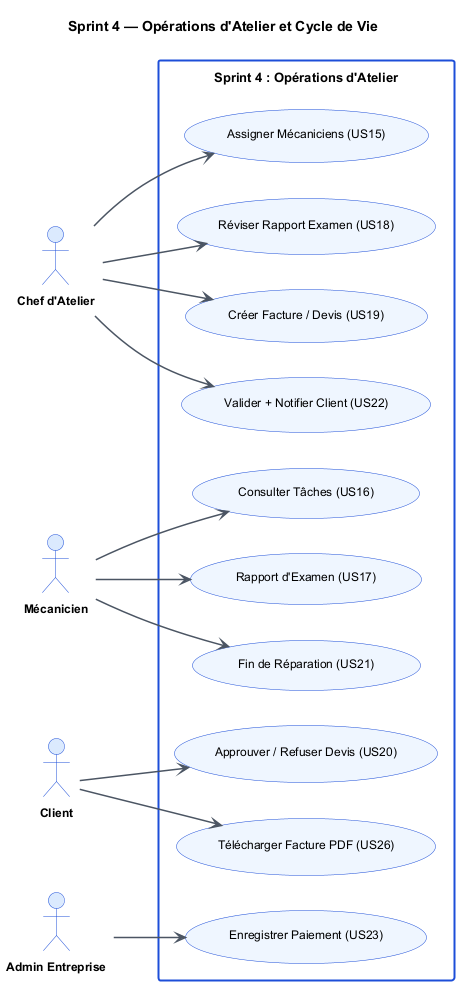

The diagram above was rendered by PlantUML. Its source (embedded in the PNG):
@startuml uc_s4
skinparam backgroundColor #FFFFFF
skinparam defaultFontName Arial
skinparam defaultFontSize 12
skinparam ActorBorderColor #1D4ED8
skinparam ActorBackgroundColor #DBEAFE
skinparam ActorFontStyle bold
skinparam ActorFontSize 12
skinparam UsecaseBorderColor #1D4ED8
skinparam UsecaseBackgroundColor #EFF6FF
skinparam UsecaseFontSize 12
skinparam ArrowColor #4B5563
skinparam ArrowThickness 1.5
skinparam ArrowFontSize 13
skinparam ArrowFontStyle bold
skinparam ArrowFontColor #1E40AF
skinparam RectangleBorderColor #1D4ED8
skinparam RectangleBorderThickness 2
skinparam RectangleBackgroundColor #FFFFFF
skinparam RectangleFontSize 13
skinparam RectangleFontStyle bold
skinparam TitleFontSize 14
skinparam TitleFontStyle bold
skinparam padding 8

title Sprint 4 — Opérations d'Atelier et Cycle de Vie

left to right direction

actor "Chef d'Atelier" as che
actor "Mécanicien" as mec
actor "Client" as cli
actor "Admin Entreprise" as adm

rectangle "Sprint 4 : Opérations d'Atelier" {
  usecase "Assigner Mécaniciens (US15)" as UC15
  usecase "Réviser Rapport Examen (US18)" as UC18
  usecase "Créer Facture / Devis (US19)" as UC19
  usecase "Valider + Notifier Client (US22)" as UC22
  usecase "Consulter Tâches (US16)" as UC16
  usecase "Rapport d'Examen (US17)" as UC17
  usecase "Fin de Réparation (US21)" as UC21
  usecase "Approuver / Refuser Devis (US20)" as UC20
  usecase "Télécharger Facture PDF (US26)" as UC26
  usecase "Enregistrer Paiement (US23)" as UC23
}

che --> UC15
che --> UC18
che --> UC19
che --> UC22

mec --> UC16
mec --> UC17
mec --> UC21

cli --> UC20
cli --> UC26

adm --> UC23

@enduml